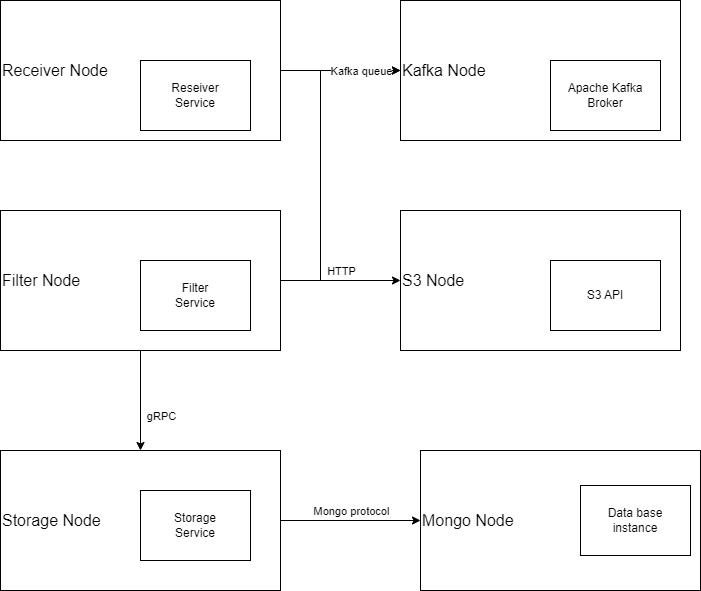

The diagram above was exported from draw.io. Its source (the exported page's mxGraphModel, read from the mxfile embedded in the PNG):
<mxGraphModel dx="2074" dy="1196" grid="1" gridSize="10" guides="1" tooltips="1" connect="1" arrows="1" fold="1" page="1" pageScale="1" pageWidth="827" pageHeight="1169" math="0" shadow="0">
  <root>
    <mxCell id="0" />
    <mxCell id="1" parent="0" />
    <mxCell id="9RshRbKbmYhvudEeyHmC-22" style="edgeStyle=orthogonalEdgeStyle;rounded=0;orthogonalLoop=1;jettySize=auto;html=1;exitX=1;exitY=0.5;exitDx=0;exitDy=0;entryX=0;entryY=0.5;entryDx=0;entryDy=0;" edge="1" parent="1" source="9RshRbKbmYhvudEeyHmC-7" target="9RshRbKbmYhvudEeyHmC-11">
      <mxGeometry relative="1" as="geometry" />
    </mxCell>
    <mxCell id="9RshRbKbmYhvudEeyHmC-24" value="Mongo protocol" style="edgeLabel;html=1;align=center;verticalAlign=middle;resizable=0;points=[];" vertex="1" connectable="0" parent="9RshRbKbmYhvudEeyHmC-22">
      <mxGeometry x="-0.2" y="2" relative="1" as="geometry">
        <mxPoint x="22" y="442" as="offset" />
      </mxGeometry>
    </mxCell>
    <mxCell id="9RshRbKbmYhvudEeyHmC-7" value="&lt;font style=&quot;font-size: 16px;&quot;&gt;Receiver Node&lt;/font&gt;" style="rounded=0;whiteSpace=wrap;html=1;align=left;" vertex="1" parent="1">
      <mxGeometry x="40" y="170" width="280" height="140" as="geometry" />
    </mxCell>
    <mxCell id="9RshRbKbmYhvudEeyHmC-21" style="edgeStyle=orthogonalEdgeStyle;rounded=0;orthogonalLoop=1;jettySize=auto;html=1;exitX=1;exitY=0.5;exitDx=0;exitDy=0;entryX=0;entryY=0.5;entryDx=0;entryDy=0;" edge="1" parent="1" source="9RshRbKbmYhvudEeyHmC-9" target="9RshRbKbmYhvudEeyHmC-13">
      <mxGeometry relative="1" as="geometry" />
    </mxCell>
    <mxCell id="9RshRbKbmYhvudEeyHmC-29" style="edgeStyle=orthogonalEdgeStyle;rounded=0;orthogonalLoop=1;jettySize=auto;html=1;exitX=1;exitY=0.5;exitDx=0;exitDy=0;entryX=0;entryY=0.5;entryDx=0;entryDy=0;" edge="1" parent="1" source="9RshRbKbmYhvudEeyHmC-9" target="9RshRbKbmYhvudEeyHmC-11">
      <mxGeometry relative="1" as="geometry">
        <Array as="points">
          <mxPoint x="360" y="450" />
          <mxPoint x="360" y="240" />
        </Array>
      </mxGeometry>
    </mxCell>
    <mxCell id="9RshRbKbmYhvudEeyHmC-31" style="edgeStyle=orthogonalEdgeStyle;rounded=0;orthogonalLoop=1;jettySize=auto;html=1;exitX=0.5;exitY=1;exitDx=0;exitDy=0;entryX=0.5;entryY=0;entryDx=0;entryDy=0;" edge="1" parent="1" source="9RshRbKbmYhvudEeyHmC-9" target="9RshRbKbmYhvudEeyHmC-10">
      <mxGeometry relative="1" as="geometry" />
    </mxCell>
    <mxCell id="9RshRbKbmYhvudEeyHmC-32" value="gRPC" style="edgeLabel;html=1;align=center;verticalAlign=middle;resizable=0;points=[];" vertex="1" connectable="0" parent="9RshRbKbmYhvudEeyHmC-31">
      <mxGeometry x="0.04" y="1" relative="1" as="geometry">
        <mxPoint x="19" y="13" as="offset" />
      </mxGeometry>
    </mxCell>
    <mxCell id="9RshRbKbmYhvudEeyHmC-9" value="&lt;span style=&quot;font-size: 16px;&quot;&gt;Filter Node&lt;/span&gt;" style="rounded=0;whiteSpace=wrap;html=1;align=left;" vertex="1" parent="1">
      <mxGeometry x="40" y="380" width="280" height="140" as="geometry" />
    </mxCell>
    <mxCell id="9RshRbKbmYhvudEeyHmC-20" style="edgeStyle=orthogonalEdgeStyle;rounded=0;orthogonalLoop=1;jettySize=auto;html=1;exitX=1;exitY=0.5;exitDx=0;exitDy=0;entryX=0;entryY=0.5;entryDx=0;entryDy=0;" edge="1" parent="1" source="9RshRbKbmYhvudEeyHmC-10" target="9RshRbKbmYhvudEeyHmC-12">
      <mxGeometry relative="1" as="geometry" />
    </mxCell>
    <mxCell id="9RshRbKbmYhvudEeyHmC-10" value="&lt;span style=&quot;font-size: 16px;&quot;&gt;Storage Node&lt;/span&gt;" style="rounded=0;whiteSpace=wrap;html=1;align=left;" vertex="1" parent="1">
      <mxGeometry x="40" y="620" width="280" height="140" as="geometry" />
    </mxCell>
    <mxCell id="9RshRbKbmYhvudEeyHmC-11" value="&lt;span style=&quot;font-size: 16px;&quot;&gt;Kafka Node&lt;/span&gt;" style="rounded=0;whiteSpace=wrap;html=1;align=left;" vertex="1" parent="1">
      <mxGeometry x="440" y="170" width="280" height="140" as="geometry" />
    </mxCell>
    <mxCell id="9RshRbKbmYhvudEeyHmC-12" value="&lt;span style=&quot;font-size: 16px;&quot;&gt;Mongo Node&lt;/span&gt;" style="rounded=0;whiteSpace=wrap;html=1;align=left;" vertex="1" parent="1">
      <mxGeometry x="460" y="620" width="280" height="140" as="geometry" />
    </mxCell>
    <mxCell id="9RshRbKbmYhvudEeyHmC-13" value="&lt;span style=&quot;font-size: 16px;&quot;&gt;S3 Node&lt;/span&gt;" style="rounded=0;whiteSpace=wrap;html=1;align=left;" vertex="1" parent="1">
      <mxGeometry x="440" y="380" width="280" height="140" as="geometry" />
    </mxCell>
    <mxCell id="9RshRbKbmYhvudEeyHmC-14" value="Reseiver&lt;div&gt;Service&lt;/div&gt;" style="rounded=0;whiteSpace=wrap;html=1;" vertex="1" parent="1">
      <mxGeometry x="180" y="230" width="110" height="70" as="geometry" />
    </mxCell>
    <mxCell id="9RshRbKbmYhvudEeyHmC-15" value="Filter&lt;div&gt;Service&lt;/div&gt;" style="rounded=0;whiteSpace=wrap;html=1;" vertex="1" parent="1">
      <mxGeometry x="180" y="430" width="110" height="70" as="geometry" />
    </mxCell>
    <mxCell id="9RshRbKbmYhvudEeyHmC-16" value="Storage&lt;div&gt;Service&lt;/div&gt;" style="rounded=0;whiteSpace=wrap;html=1;" vertex="1" parent="1">
      <mxGeometry x="180" y="660" width="110" height="70" as="geometry" />
    </mxCell>
    <mxCell id="9RshRbKbmYhvudEeyHmC-17" value="Apache Kafka&lt;div&gt;Broker&lt;/div&gt;" style="rounded=0;whiteSpace=wrap;html=1;" vertex="1" parent="1">
      <mxGeometry x="590" y="230" width="110" height="70" as="geometry" />
    </mxCell>
    <mxCell id="9RshRbKbmYhvudEeyHmC-18" value="Data base&lt;div&gt;instance&lt;/div&gt;" style="rounded=0;whiteSpace=wrap;html=1;" vertex="1" parent="1">
      <mxGeometry x="620" y="655" width="110" height="70" as="geometry" />
    </mxCell>
    <mxCell id="9RshRbKbmYhvudEeyHmC-19" value="S3 API" style="rounded=0;whiteSpace=wrap;html=1;" vertex="1" parent="1">
      <mxGeometry x="590" y="430" width="110" height="70" as="geometry" />
    </mxCell>
    <mxCell id="9RshRbKbmYhvudEeyHmC-25" value="HTTP" style="edgeLabel;html=1;align=center;verticalAlign=middle;resizable=0;points=[];" vertex="1" connectable="0" parent="1">
      <mxGeometry x="380" y="440" as="geometry" />
    </mxCell>
    <mxCell id="9RshRbKbmYhvudEeyHmC-26" value="Kafka queue" style="edgeLabel;html=1;align=center;verticalAlign=middle;resizable=0;points=[];" vertex="1" connectable="0" parent="1">
      <mxGeometry x="400" y="240" as="geometry" />
    </mxCell>
  </root>
</mxGraphModel>